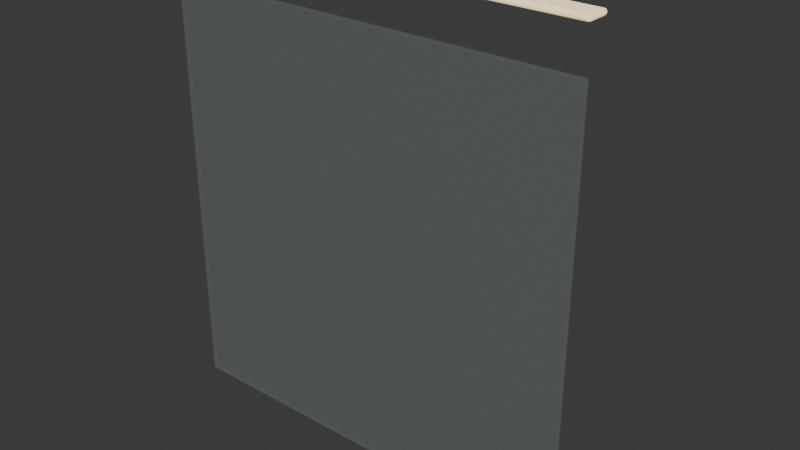 # Source: C01_helpers.blend  (saved by Blender 5.1.29; exported with 4.5.12 LTS)
import bpy
from mathutils import Matrix  # noqa: F401  (used for matrix-valued properties, if any)

bpy.ops.wm.read_factory_settings(use_empty=True)
scene = bpy.context.scene
scene.name = 'Scene'

# ---- collections
col_collection = bpy.data.collections.new('Collection'); scene.collection.children.link(col_collection)

# ---- materials (node trees are filled in below, after node groups)
mat_clear_display_glass_001 = bpy.data.materials.new('Clear display glass.001')
mat_warm_cabinet_diffuser_001 = bpy.data.materials.new('Warm cabinet diffuser.001')

# ---- material node trees
mat_clear_display_glass_001.use_nodes = True; mat_clear_display_glass_001.node_tree.nodes.clear()
_N = mat_clear_display_glass_001.node_tree.nodes; _L = mat_clear_display_glass_001.node_tree.links
n0 = _N.new('ShaderNodeBsdfPrincipled'); n0.name = 'Principled BSDF'; n0.location = (-200, 100)
n0.inputs[0].default_value = (0.85, 0.96, 1.0, 1.0)
n0.inputs[2].default_value = 0.08
n0.inputs[3].default_value = 1.46
n0.inputs[4].default_value = 0.035
n1 = _N.new('ShaderNodeOutputMaterial'); n1.name = 'Material Output'; n1.location = (200, 100)
_L.new(n0.outputs[0], n1.inputs[0])
n1.is_active_output = True
mat_warm_cabinet_diffuser_001.use_nodes = True; mat_warm_cabinet_diffuser_001.node_tree.nodes.clear()
_N = mat_warm_cabinet_diffuser_001.node_tree.nodes; _L = mat_warm_cabinet_diffuser_001.node_tree.links
n0 = _N.new('ShaderNodeBsdfPrincipled'); n0.name = 'Principled BSDF'; n0.location = (-200, 100)
n0.inputs[0].default_value = (1.0, 0.78, 0.45, 1.0)
n0.inputs[2].default_value = 0.3
n0.inputs[27].default_value = (1.0, 0.78, 0.45, 1.0)
n0.inputs[28].default_value = 0.8
n1 = _N.new('ShaderNodeOutputMaterial'); n1.name = 'Material Output'; n1.location = (200, 100)
_L.new(n0.outputs[0], n1.inputs[0])
n1.is_active_output = True

# ---- world
world_world = bpy.data.worlds.new('World'); scene.world = world_world
world_world.use_nodes = True; world_world.node_tree.nodes.clear()
_N = world_world.node_tree.nodes; _L = world_world.node_tree.links
n0 = _N.new('ShaderNodeOutputWorld'); n0.name = 'World Output'; n0.location = (200, 100)
n1 = _N.new('ShaderNodeBackground'); n1.name = 'Background'; n1.location = (-200, 100)
n1.inputs[0].default_value = (0.05088, 0.05088, 0.05088, 1.0)
_L.new(n1.outputs[0], n0.inputs[0])
n0.is_active_output = True
world_world.color = (0.05088, 0.05088, 0.05088)
world_world.sun_shadow_jitter_overblur = 0.0

# ---- meshes
me_cube_063 = bpy.data.meshes.new('Cube.063')
me_cube_063.from_pydata([(-0.3925, -0.004, -0.39), (-0.3925, -0.004, 0.39), (-0.3925, 0.004, -0.39), (-0.3925, 0.004, 0.39), (0.3925, -0.004, -0.39), (0.3925, -0.004, 0.39), (0.3925, 0.004, -0.39), (0.3925, 0.004, 0.39)], [], [(0, 1, 3, 2), (2, 3, 7, 6), (6, 7, 5, 4), (4, 5, 1, 0), (2, 6, 4, 0), (7, 3, 1, 5)])
_uv = me_cube_063.uv_layers.new(name='UVMap')
_uv.uv.foreach_set('vector', [0.375, 0.0, 0.625, 0.0, 0.625, 0.25, 0.375, 0.25, 0.375, 0.25, 0.625, 0.25, 0.625, 0.5, 0.375, 0.5, 0.375, 0.5, 0.625, 0.5, 0.625, 0.75, 0.375, 0.75, 0.375, 0.75, 0.625, 0.75, 0.625, 1.0, 0.375, 1.0, 0.125, 0.5, 0.375, 0.5, 0.375, 0.75, 0.125, 0.75, 0.625, 0.5, 0.875, 0.5, 0.875, 0.75, 0.625, 0.75])
me_cube_063.materials.append(mat_clear_display_glass_001)
me_cube_063.update()
me_cube_064 = bpy.data.meshes.new('Cube.064')
me_cube_064.from_pydata([(-0.3, -0.025, -0.006), (-0.3, -0.025, 0.006), (-0.3, 0.025, -0.006), (-0.3, 0.025, 0.006), (0.3, -0.025, -0.006), (0.3, -0.025, 0.006), (0.3, 0.025, -0.006), (0.3, 0.025, 0.006)], [], [(0, 1, 3, 2), (2, 3, 7, 6), (6, 7, 5, 4), (4, 5, 1, 0), (2, 6, 4, 0), (7, 3, 1, 5)])
_uv = me_cube_064.uv_layers.new(name='UVMap')
_uv.uv.foreach_set('vector', [0.375, 0.0, 0.625, 0.0, 0.625, 0.25, 0.375, 0.25, 0.375, 0.25, 0.625, 0.25, 0.625, 0.5, 0.375, 0.5, 0.375, 0.5, 0.625, 0.5, 0.625, 0.75, 0.375, 0.75, 0.375, 0.75, 0.625, 0.75, 0.625, 1.0, 0.375, 1.0, 0.125, 0.5, 0.375, 0.5, 0.375, 0.75, 0.125, 0.75, 0.625, 0.5, 0.875, 0.5, 0.875, 0.75, 0.625, 0.75])
me_cube_064.materials.append(mat_warm_cabinet_diffuser_001)
me_cube_064.update()

# ---- objects
ob_c01_separate_front_glass = bpy.data.objects.new('C01_separate_front_glass', me_cube_063)
ob_c01_actual_top_diffuser = bpy.data.objects.new('C01_actual_top_diffuser', me_cube_064)

# ---- transforms, parenting, visibility, modifiers, constraints
ob_c01_separate_front_glass.location = (0.0, -0.279, 0.57)
_m = ob_c01_separate_front_glass.modifiers.new('Machined bevel', 'BEVEL')
_m.width = 0.008
_m.width_pct = 0.008
_m.segments = 3
ob_c01_actual_top_diffuser.location = (0.0, -0.1, 0.983)
_m = ob_c01_actual_top_diffuser.modifiers.new('Machined bevel', 'BEVEL')
_m.width = 0.008
_m.width_pct = 0.008
_m.segments = 3

# ---- collection membership
col_collection.objects.link(ob_c01_separate_front_glass)
col_collection.objects.link(ob_c01_actual_top_diffuser)

# ---- scene / render settings (as saved in the file)
scene.frame_start = 1; scene.frame_end = 250; scene.frame_set(1)
scene.render.engine = 'BLENDER_EEVEE_NEXT'
scene.render.bake_bias = 0.0
scene.render.bake_samples = 0
scene.cycles.sampling_pattern = 'TABULATED_SOBOL'
scene.eevee.use_volume_custom_range = False
bpy.context.view_layer.update()

# ---- added for rendering (the .blend has no active camera and no usable light): camera, sun
cam_auto = bpy.data.cameras.new('AutoCamera')
cam_auto.lens = 50.0
cam_auto.sensor_width = 36.0
cam_auto.clip_end = 1000.0
ob_auto_camera = bpy.data.objects.new('AutoCamera', cam_auto)
scene.collection.objects.link(ob_auto_camera)
ob_auto_camera.location = (1.06057, -1.45169, 1.43296)
ob_auto_camera.rotation_euler = (1.09748, -7.21219e-08, 0.694738)
scene.camera = ob_auto_camera
light_auto_sun = bpy.data.lights.new('AutoSun', 'SUN')
light_auto_sun.energy = 3.0
light_auto_sun.angle = 0.0523599
ob_auto_sun = bpy.data.objects.new('AutoSun', light_auto_sun)
scene.collection.objects.link(ob_auto_sun)
ob_auto_sun.rotation_euler = (0.872665, 0.174533, 0.523599)
bpy.context.view_layer.update()
